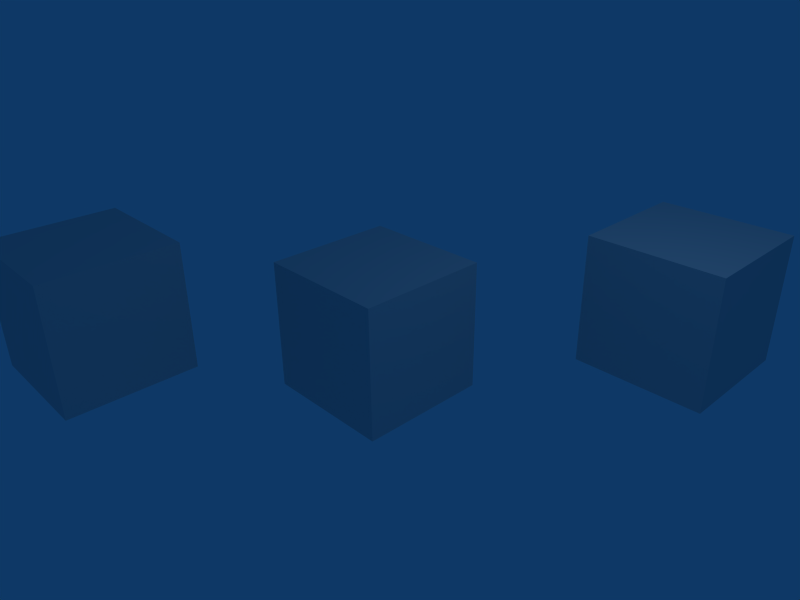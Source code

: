# Source: Cubo.blend  (saved by Blender 2.49.2; exported with 4.5.12 LTS)
import bpy
from mathutils import Matrix  # noqa: F401  (used for matrix-valued properties, if any)

bpy.ops.wm.read_factory_settings(use_empty=True)
scene = bpy.context.scene
scene.name = 'Scene'

# ---- collections
col_collection_1 = bpy.data.collections.new('Collection 1'); scene.collection.children.link(col_collection_1)

# ---- materials (node trees are filled in below, after node groups)
mat_material = bpy.data.materials.new('Material')
mat_material.alpha_threshold = 0.0
mat_material.roughness = 0.5
mat_material.line_color = (0.0, 0.0, 0.0, 1.0)

# ---- material node trees

# ---- world
world_world = bpy.data.worlds.new('World'); scene.world = world_world
world_world.color = (0.05656, 0.2208, 0.4)
world_world.use_sun_shadow = False
world_world.sun_shadow_jitter_overblur = 0.0
world_world.cycles.sampling_method = 'MANUAL'
world_world.cycles.sample_map_resolution = 256

# ---- cameras
cam_camera = bpy.data.cameras.new('Camera')
cam_camera.passepartout_alpha = 0.2
cam_camera.clip_end = 100.0
cam_camera.lens = 35.0
cam_camera.ortho_scale = 7.314
cam_camera.show_passepartout = False
cam_camera.show_safe_areas = True
cam_camera.dof.focus_distance = 0.0
cam_camera.dof.aperture_fstop = 128.0

# ---- lights
light_spot = bpy.data.lights.new('Spot', 'POINT')
light_spot.transmission_factor = 0.0
light_spot.cutoff_distance = 30.0
light_spot.energy = 100.0
light_spot.shadow_buffer_clip_start = 1.001
light_spot.shadow_soft_size = 1.0
light_spot.shadow_maximum_resolution = 0.006
light_spot.use_absolute_resolution = True
light_spot.cycles.use_multiple_importance_sampling = False

# ---- meshes
me_cube_002 = bpy.data.meshes.new('Cube.002')
me_cube_002.from_pydata([(1.0, 1.0, -1.0), (1.0, -1.0, -1.0), (-1.0, -1.0, -1.0), (-1.0, 1.0, -1.0), (1.0, 1.0, 1.0), (1.0, -1.0, 1.0), (-1.0, -1.0, 1.0), (-1.0, 1.0, 1.0)], [], [(0, 1, 2, 3), (4, 7, 6, 5), (0, 4, 5, 1), (1, 5, 6, 2), (2, 6, 7, 3), (4, 0, 3, 7)])
me_cube_002.materials.append(mat_material)
me_cube_002.use_remesh_preserve_volume = False
me_cube_002.use_remesh_preserve_attributes = False
me_cube_002.use_mirror_vertex_groups = False
me_cube_002.update()
me_cube_001 = bpy.data.meshes.new('Cube.001')
me_cube_001.from_pydata([(1.0, 1.0, -1.0), (1.0, -1.0, -1.0), (-1.0, -1.0, -1.0), (-1.0, 1.0, -1.0), (1.0, 1.0, 1.0), (1.0, -1.0, 1.0), (-1.0, -1.0, 1.0), (-1.0, 1.0, 1.0)], [], [(0, 1, 2, 3), (4, 7, 6, 5), (0, 4, 5, 1), (1, 5, 6, 2), (2, 6, 7, 3), (4, 0, 3, 7)])
me_cube_001.materials.append(mat_material)
me_cube_001.use_remesh_preserve_volume = False
me_cube_001.use_remesh_preserve_attributes = False
me_cube_001.use_mirror_vertex_groups = False
me_cube_001.update()
me_cube = bpy.data.meshes.new('Cube')
me_cube.from_pydata([(1.0, 1.0, -1.0), (1.0, -1.0, -1.0), (-1.0, -1.0, -1.0), (-1.0, 1.0, -1.0), (1.0, 1.0, 1.0), (1.0, -1.0, 1.0), (-1.0, -1.0, 1.0), (-1.0, 1.0, 1.0)], [], [(0, 1, 2, 3), (4, 7, 6, 5), (0, 4, 5, 1), (1, 5, 6, 2), (2, 6, 7, 3), (4, 0, 3, 7)])
me_cube.materials.append(mat_material)
me_cube.use_remesh_preserve_volume = False
me_cube.use_remesh_preserve_attributes = False
me_cube.use_mirror_vertex_groups = False
me_cube.update()

# ---- objects
ob_cube_002 = bpy.data.objects.new('Cube.002', me_cube_002)
ob_cube_001 = bpy.data.objects.new('Cube.001', me_cube_001)
ob_cube = bpy.data.objects.new('Cube', me_cube)
ob_lamp = bpy.data.objects.new('Lamp', light_spot)
ob_camera = bpy.data.objects.new('Camera', cam_camera)

# ---- transforms, parenting, visibility, modifiers, constraints
ob_cube_002.location = (2.895, 3.313, 0.2855)
ob_cube_002.lock_rotations_4d = False
ob_cube_002.empty_display_type = 'ARROWS'
ob_cube_002.color = (0.0, 0.0, 0.0, 1.0)
ob_cube_002.lineart.crease_threshold = 0.0
ob_cube_001.location = (-2.911, -2.907, 0.2942)
ob_cube_001.lock_rotations_4d = False
ob_cube_001.empty_display_type = 'ARROWS'
ob_cube_001.color = (0.0, 0.0, 0.0, 1.0)
ob_cube_001.lineart.crease_threshold = 0.0
ob_cube.location = (0.0, 0.0, 0.0)
ob_cube.lock_rotations_4d = False
ob_cube.empty_display_type = 'ARROWS'
ob_cube.color = (0.0, 0.0, 0.0, 1.0)
ob_cube.lineart.crease_threshold = 0.0
ob_lamp.location = (4.076, 1.005, 5.904)
ob_lamp.rotation_euler = (0.6503, 0.05522, 1.866)
ob_lamp.lock_rotations_4d = False
ob_lamp.empty_display_type = 'ARROWS'
ob_lamp.color = (0.0, 0.0, 0.0, 0.0)
ob_lamp.lineart.crease_threshold = 0.0
ob_camera.location = (7.481, -6.508, 5.344)
ob_camera.rotation_euler = (1.109, 0.01082, 0.8149)
ob_camera.lock_rotations_4d = False
ob_camera.empty_display_type = 'ARROWS'
ob_camera.color = (0.0, 0.0, 0.0, 0.0)
ob_camera.display_type = 'WIRE'
ob_camera.lineart.crease_threshold = 0.0

# ---- collection membership
col_collection_1.objects.link(ob_cube_002)
col_collection_1.objects.link(ob_cube_001)
col_collection_1.objects.link(ob_cube)
col_collection_1.objects.link(ob_lamp)
col_collection_1.objects.link(ob_camera)

# ---- scene / render settings (as saved in the file)
scene.camera = ob_camera
scene.frame_start = 1; scene.frame_end = 250; scene.frame_set(1)
scene.render.engine = 'BLENDER_EEVEE_NEXT'
scene.render.image_settings.file_format = 'JPEG'
scene.render.image_settings.color_mode = 'RGB'
scene.render.image_settings.compression = 90
scene.render.resolution_x = 800
scene.render.resolution_y = 600
scene.render.pixel_aspect_x = 100.0
scene.render.pixel_aspect_y = 100.0
scene.render.fps = 25
scene.render.dither_intensity = 0.0
scene.render.use_compositing = False
scene.render.use_sequencer = False
scene.render.bake_margin = 2
scene.render.bake_bias = 0.0
scene.render.use_stamp_time = False
scene.render.use_stamp_date = False
scene.render.use_stamp_frame = False
scene.render.use_stamp_camera = False
scene.render.use_stamp_scene = False
scene.render.use_stamp_filename = False
scene.render.use_stamp_render_time = False
scene.render.stamp_font_size = 0
scene.cycles.use_denoising = False
scene.cycles.samples = 10
scene.cycles.sampling_pattern = 'TABULATED_SOBOL'
scene.cycles.light_sampling_threshold = 0.0
scene.cycles.use_adaptive_sampling = False
scene.cycles.use_light_tree = False
scene.cycles.blur_glossy = 0.0
scene.cycles.volume_bounces = 1
scene.cycles.pixel_filter_type = 'GAUSSIAN'
scene.cycles.sample_clamp_indirect = 0.0
scene.view_settings.view_transform = 'Raw'
bpy.context.view_layer.update()
